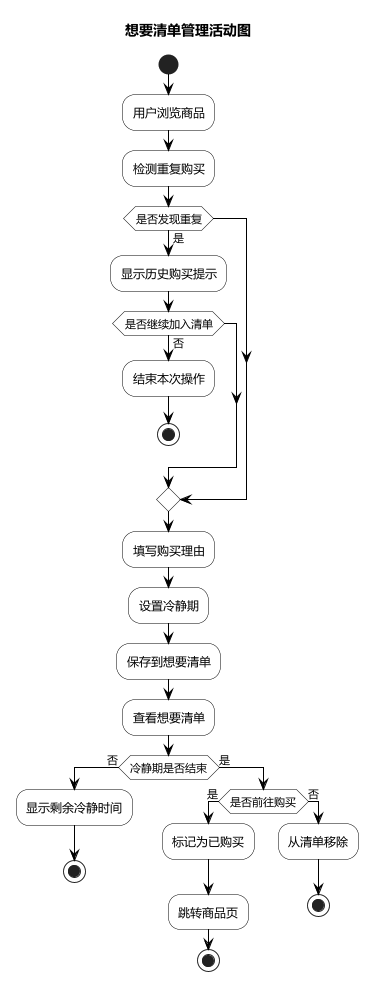

The diagram above was rendered by PlantUML. Its source (embedded in the PNG):
@startuml
!include common-activity-style.pumlinc
title 想要清单管理活动图

start
:用户浏览商品;
:检测重复购买;

if (是否发现重复) then (是)
  :显示历史购买提示;
  if (是否继续加入清单) then (否)
    :结束本次操作;
    stop
  endif
endif

:填写购买理由;
:设置冷静期;
:保存到想要清单;
:查看想要清单;

if (冷静期是否结束) then (否)
  :显示剩余冷静时间;
  stop
else (是)
  if (是否前往购买) then (是)
    :标记为已购买;
    :跳转商品页;
    stop
  else (否)
    :从清单移除;
    stop
  endif
endif
@enduml